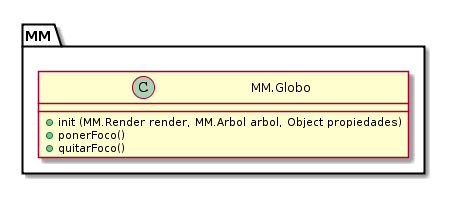

The diagram above was rendered by PlantUML. Its source (embedded in the PNG):
@startuml
class "MM.Globo" {
  + init (MM.Render render, MM.Arbol arbol, Object propiedades)
  + ponerFoco()
  + quitarFoco()
}
@enduml